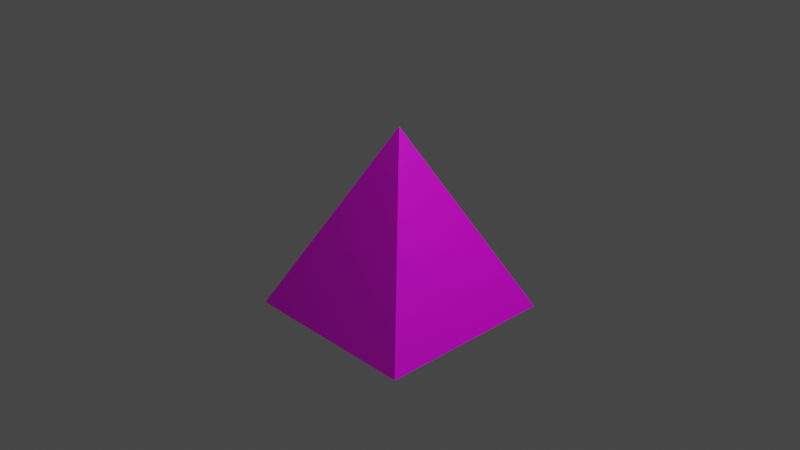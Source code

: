 # Source: triangle.blend  (saved by Blender 2.91.10; exported with 4.5.12 LTS)
import bpy
from mathutils import Matrix  # noqa: F401  (used for matrix-valued properties, if any)

bpy.ops.wm.read_factory_settings(use_empty=True)
scene = bpy.context.scene
scene.name = 'Scene'

# ---- collections
col_collection = bpy.data.collections.new('Collection'); scene.collection.children.link(col_collection)

# ---- images (referenced by path relative to the original .blend; pixels are not part of the script)
import os
ASSET_DIR = os.environ.get("B2B_ASSET_DIR", "")  # directory of the original .blend (textures are referenced by path, not embedded)
HERE = os.path.dirname(os.path.abspath(__file__))  # packed textures are extracted next to this script under _unpacked/

def load_image(name, relpath, width, height, colorspace="sRGB"):
    """Load a texture the original file referenced (path relative to the .blend, or extracted next to this script)."""
    p = next((c for c in (os.path.join(HERE, relpath), os.path.join(ASSET_DIR, relpath)) if relpath and os.path.exists(c)), "")
    if p:
        img = bpy.data.images.load(p, check_existing=True)
        img.name = name
    else:  # same state as the original file: an image datablock whose file is absent (Cycles renders it pink)
        img = bpy.data.images.new(name, width, height)
        img.source = "FILE"
        img.filepath = "//" + (relpath or name)
    img.colorspace_settings.name = colorspace
    return img
img_triangle_test = load_image('triangle_test', 'triangle_test.png', 1024, 1024, 'sRGB')

# ---- materials (node trees are filled in below, after node groups)
mat_material = bpy.data.materials.new('Material')
mat_material.alpha_threshold = 0.0
mat_material.use_transparent_shadow = False
mat_material.line_color = (0.0, 0.0, 0.0, 1.0)

# ---- material node trees
mat_material.use_nodes = True; mat_material.node_tree.nodes.clear()
_N = mat_material.node_tree.nodes; _L = mat_material.node_tree.links
n0 = _N.new('ShaderNodeOutputMaterial'); n0.name = 'Material Output'; n0.location = (300, 300)
n1 = _N.new('ShaderNodeBsdfPrincipled'); n1.name = 'Principled BSDF'; n1.location = (10, 300)
n1.distribution = 'GGX'
n1.subsurface_method = 'BURLEY'
n1.inputs[2].default_value = 0.4
n1.inputs[3].default_value = 1.45
n1.inputs[27].default_value = (0.0, 0.0, 0.0, 1.0)
n1.inputs[28].default_value = 1.0
n2 = _N.new('ShaderNodeTexImage'); n2.name = 'Image Texture'; n2.location = (-280, 280)
n2.image = img_triangle_test
_L.new(n1.outputs[0], n0.inputs[0])
_L.new(n2.outputs[0], n1.inputs[0])
n0.is_active_output = True

# ---- world
world_world = bpy.data.worlds.new('World'); scene.world = world_world
world_world.use_nodes = True; world_world.node_tree.nodes.clear()
_N = world_world.node_tree.nodes; _L = world_world.node_tree.links
n0 = _N.new('ShaderNodeOutputWorld'); n0.name = 'World Output'; n0.location = (300, 300)
n1 = _N.new('ShaderNodeBackground'); n1.name = 'Background'; n1.location = (10, 300)
n1.inputs[0].default_value = (0.05088, 0.05088, 0.05088, 1.0)
_L.new(n1.outputs[0], n0.inputs[0])
n0.is_active_output = True
world_world.color = (0.05088, 0.05088, 0.05088)
world_world.use_sun_shadow = False
world_world.sun_shadow_jitter_overblur = 0.0

# ---- cameras
cam_camera = bpy.data.cameras.new('Camera')
cam_camera.clip_end = 100.0
cam_camera.ortho_scale = 7.314

# ---- lights
light_light = bpy.data.lights.new('Light', 'POINT')
light_light.transmission_factor = 0.0
light_light.energy = 1000.0
light_light.shadow_soft_size = 0.1
light_light.shadow_maximum_resolution = 0.006
light_light.use_absolute_resolution = True

# ---- meshes
me_cube = bpy.data.meshes.new('Cube')
me_cube.from_pydata([(0.0, 0.0, 1.0), (1.0, 1.0, -1.0), (1.0, -1.0, -1.0), (-1.0, 1.0, -1.0), (-1.0, -1.0, -1.0)], [], [(2, 0, 4), (4, 0, 3), (3, 1, 2, 4), (1, 0, 2), (3, 0, 1)])
_uv = me_cube.uv_layers.new(name='UVMap')
_uv.uv.foreach_set('vector', [0.375, 0.75, 0.625, 1.0, 0.375, 1.0, 0.375, 0.0, 0.625, 0.25, 0.375, 0.25, 0.125, 0.5, 0.375, 0.5, 0.375, 0.75, 0.125, 0.75, 0.375, 0.5, 0.625, 0.75, 0.375, 0.75, 0.375, 0.25, 0.625, 0.5, 0.375, 0.5])
me_cube.materials.append(mat_material)
me_cube.use_remesh_preserve_volume = False
me_cube.use_remesh_preserve_attributes = False
me_cube.use_mirror_vertex_groups = False
me_cube.update()

# ---- objects
ob_tirangle = bpy.data.objects.new('Tirangle', me_cube)
ob_light = bpy.data.objects.new('Light', light_light)
ob_camera = bpy.data.objects.new('Camera', cam_camera)

# ---- transforms, parenting, visibility, modifiers, constraints
ob_tirangle.location = (0.0, 0.0, 0.0)
ob_tirangle.lock_rotations_4d = False
ob_tirangle.empty_display_type = 'ARROWS'
ob_tirangle.lineart.crease_threshold = 0.0
ob_light.location = (4.076, 1.005, 5.904)
ob_light.rotation_euler = (0.6503, 0.05522, 1.866)
ob_light.lock_rotations_4d = False
ob_light.empty_display_type = 'ARROWS'
ob_light.color = (0.0, 0.0, 0.0, 0.0)
ob_light.lineart.crease_threshold = 0.0
ob_camera.location = (7.359, -6.926, 4.958)
ob_camera.rotation_euler = (1.109, 0.0, 0.8149)
ob_camera.lock_rotations_4d = False
ob_camera.empty_display_type = 'ARROWS'
ob_camera.color = (0.0, 0.0, 0.0, 0.0)
ob_camera.display_type = 'WIRE'
ob_camera.lineart.crease_threshold = 0.0

# ---- collection membership
col_collection.objects.link(ob_tirangle)
col_collection.objects.link(ob_light)
col_collection.objects.link(ob_camera)

# ---- scene / render settings (as saved in the file)
scene.camera = ob_camera
scene.frame_start = 1; scene.frame_end = 250; scene.frame_set(0)
scene.render.engine = 'BLENDER_EEVEE_NEXT'
scene.cycles.use_denoising = False
scene.cycles.samples = 128
scene.cycles.sampling_pattern = 'TABULATED_SOBOL'
scene.cycles.use_adaptive_sampling = False
scene.cycles.use_light_tree = False
scene.view_settings.view_transform = 'Filmic'
bpy.context.view_layer.update()
